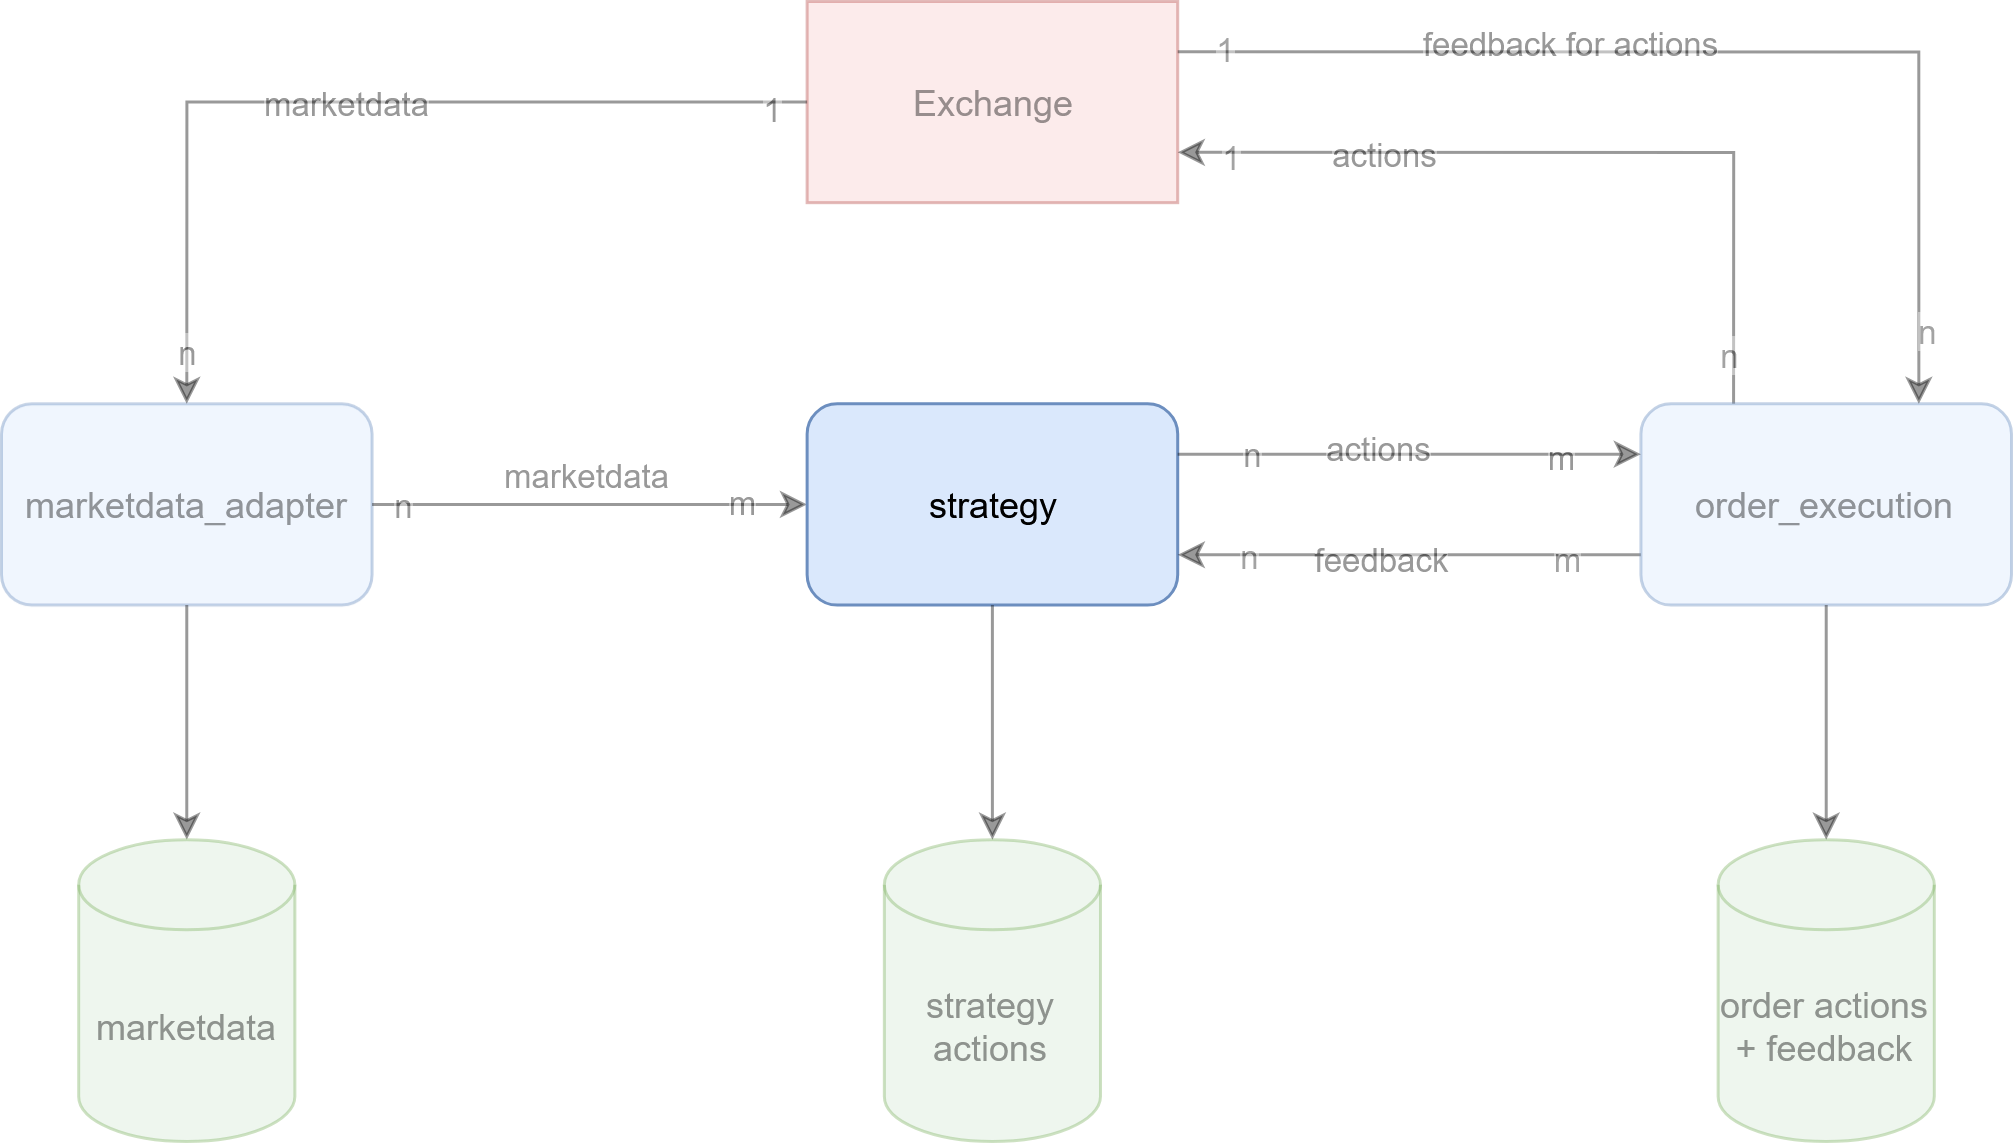

The diagram above was exported from draw.io. Its source (the exported page's mxGraphModel, read from the mxfile embedded in the PNG):
<mxGraphModel dx="2076" dy="1373" grid="1" gridSize="10" guides="1" tooltips="1" connect="1" arrows="1" fold="1" page="1" pageScale="1" pageWidth="850" pageHeight="1100" background="none" math="0" shadow="0">
  <root>
    <mxCell id="0" />
    <mxCell id="1" parent="0" />
    <mxCell id="x1PVfPSBhp6ivKvTVOWP-2" value="marketdata_adapter" style="rounded=1;whiteSpace=wrap;html=1;fillColor=#dae8fc;strokeColor=#6c8ebf;strokeOpacity=40;fillOpacity=40;textOpacity=40;" parent="1" vertex="1">
      <mxGeometry x="50" y="344.12" width="123.52602266180142" height="67.05882352941177" as="geometry" />
    </mxCell>
    <mxCell id="x1PVfPSBhp6ivKvTVOWP-5" style="edgeStyle=orthogonalEdgeStyle;rounded=0;orthogonalLoop=1;jettySize=auto;html=1;exitX=1;exitY=0.5;exitDx=0;exitDy=0;entryX=0;entryY=0.5;entryDx=0;entryDy=0;strokeOpacity=40;fillOpacity=40;textOpacity=40;" parent="1" source="x1PVfPSBhp6ivKvTVOWP-2" target="x1PVfPSBhp6ivKvTVOWP-4" edge="1">
      <mxGeometry relative="1" as="geometry" />
    </mxCell>
    <mxCell id="x1PVfPSBhp6ivKvTVOWP-6" value="marketdata" style="edgeLabel;html=1;align=center;verticalAlign=middle;resizable=0;points=[];strokeOpacity=40;fillOpacity=40;textOpacity=40;" parent="x1PVfPSBhp6ivKvTVOWP-5" vertex="1" connectable="0">
      <mxGeometry x="-0.2308" y="-1" relative="1" as="geometry">
        <mxPoint x="15" y="-11" as="offset" />
      </mxGeometry>
    </mxCell>
    <mxCell id="x1PVfPSBhp6ivKvTVOWP-19" value="n" style="edgeLabel;html=1;align=center;verticalAlign=middle;resizable=0;points=[];strokeOpacity=40;fillOpacity=40;textOpacity=40;" parent="x1PVfPSBhp6ivKvTVOWP-5" vertex="1" connectable="0">
      <mxGeometry x="-0.8564" relative="1" as="geometry">
        <mxPoint as="offset" />
      </mxGeometry>
    </mxCell>
    <mxCell id="x1PVfPSBhp6ivKvTVOWP-20" value="m" style="edgeLabel;html=1;align=center;verticalAlign=middle;resizable=0;points=[];strokeOpacity=40;fillOpacity=40;textOpacity=40;" parent="x1PVfPSBhp6ivKvTVOWP-5" vertex="1" connectable="0">
      <mxGeometry x="0.6923" y="1" relative="1" as="geometry">
        <mxPoint as="offset" />
      </mxGeometry>
    </mxCell>
    <mxCell id="x1PVfPSBhp6ivKvTVOWP-27" style="edgeStyle=orthogonalEdgeStyle;rounded=0;orthogonalLoop=1;jettySize=auto;html=1;exitX=0.5;exitY=1;exitDx=0;exitDy=0;entryX=0.5;entryY=0;entryDx=0;entryDy=0;entryPerimeter=0;strokeOpacity=40;fillOpacity=40;textOpacity=40;" parent="1" source="x1PVfPSBhp6ivKvTVOWP-2" target="x1PVfPSBhp6ivKvTVOWP-26" edge="1">
      <mxGeometry relative="1" as="geometry" />
    </mxCell>
    <mxCell id="x1PVfPSBhp6ivKvTVOWP-1" value="Exchange" style="rounded=0;whiteSpace=wrap;html=1;fillColor=#f8cecc;strokeColor=#b85450;strokeOpacity=40;fillOpacity=40;textOpacity=40;" parent="1" vertex="1">
      <mxGeometry x="318.5404263491454" y="210" width="123.52602266180142" height="67.05882352941177" as="geometry" />
    </mxCell>
    <mxCell id="x1PVfPSBhp6ivKvTVOWP-3" value="marketdata" style="endArrow=classic;html=1;rounded=0;entryX=0.5;entryY=0;entryDx=0;entryDy=0;exitX=0;exitY=0.5;exitDx=0;exitDy=0;edgeStyle=orthogonalEdgeStyle;strokeOpacity=40;fillOpacity=40;textOpacity=40;" parent="1" source="x1PVfPSBhp6ivKvTVOWP-1" target="x1PVfPSBhp6ivKvTVOWP-2" edge="1">
      <mxGeometry width="50" height="50" relative="1" as="geometry">
        <mxPoint x="400.8911081236797" y="757.6470588235294" as="sourcePoint" />
        <mxPoint x="452.3602842327636" y="701.7647058823529" as="targetPoint" />
      </mxGeometry>
    </mxCell>
    <mxCell id="x1PVfPSBhp6ivKvTVOWP-17" value="1" style="edgeLabel;html=1;align=center;verticalAlign=middle;resizable=0;points=[];strokeOpacity=40;fillOpacity=40;textOpacity=40;" parent="x1PVfPSBhp6ivKvTVOWP-3" vertex="1" connectable="0">
      <mxGeometry x="-0.9188" y="2" relative="1" as="geometry">
        <mxPoint as="offset" />
      </mxGeometry>
    </mxCell>
    <mxCell id="x1PVfPSBhp6ivKvTVOWP-18" value="n" style="edgeLabel;html=1;align=center;verticalAlign=middle;resizable=0;points=[];strokeOpacity=40;fillOpacity=40;textOpacity=40;" parent="x1PVfPSBhp6ivKvTVOWP-3" vertex="1" connectable="0">
      <mxGeometry x="0.8841" relative="1" as="geometry">
        <mxPoint as="offset" />
      </mxGeometry>
    </mxCell>
    <mxCell id="x1PVfPSBhp6ivKvTVOWP-4" value="strategy" style="rounded=1;whiteSpace=wrap;html=1;fillColor=#dae8fc;strokeColor=#6c8ebf;strokeOpacity=100;fillOpacity=100;" parent="1" vertex="1">
      <mxGeometry x="318.5404263491454" y="344.11764705882354" width="123.52602266180142" height="67.05882352941177" as="geometry" />
    </mxCell>
    <mxCell id="x1PVfPSBhp6ivKvTVOWP-10" style="edgeStyle=orthogonalEdgeStyle;rounded=0;orthogonalLoop=1;jettySize=auto;html=1;exitX=0.25;exitY=0;exitDx=0;exitDy=0;entryX=1;entryY=0.75;entryDx=0;entryDy=0;startArrow=none;startFill=0;strokeOpacity=40;fillOpacity=40;textOpacity=40;" parent="1" source="x1PVfPSBhp6ivKvTVOWP-9" target="x1PVfPSBhp6ivKvTVOWP-1" edge="1">
      <mxGeometry relative="1" as="geometry" />
    </mxCell>
    <mxCell id="x1PVfPSBhp6ivKvTVOWP-11" value="actions" style="edgeLabel;html=1;align=center;verticalAlign=middle;resizable=0;points=[];strokeOpacity=40;fillOpacity=40;textOpacity=40;" parent="x1PVfPSBhp6ivKvTVOWP-10" vertex="1" connectable="0">
      <mxGeometry x="0.4952" relative="1" as="geometry">
        <mxPoint as="offset" />
      </mxGeometry>
    </mxCell>
    <mxCell id="x1PVfPSBhp6ivKvTVOWP-35" value="1" style="edgeLabel;html=1;align=center;verticalAlign=middle;resizable=0;points=[];fontColor=#1A1A1A;strokeOpacity=40;fillOpacity=40;textOpacity=40;" parent="x1PVfPSBhp6ivKvTVOWP-10" vertex="1" connectable="0">
      <mxGeometry x="0.8742" y="1" relative="1" as="geometry">
        <mxPoint as="offset" />
      </mxGeometry>
    </mxCell>
    <mxCell id="x1PVfPSBhp6ivKvTVOWP-36" value="n" style="edgeLabel;html=1;align=center;verticalAlign=middle;resizable=0;points=[];fontColor=#1A1A1A;strokeOpacity=40;fillOpacity=40;textOpacity=40;" parent="x1PVfPSBhp6ivKvTVOWP-10" vertex="1" connectable="0">
      <mxGeometry x="-0.8728" y="2" relative="1" as="geometry">
        <mxPoint as="offset" />
      </mxGeometry>
    </mxCell>
    <mxCell id="x1PVfPSBhp6ivKvTVOWP-24" style="edgeStyle=orthogonalEdgeStyle;rounded=0;orthogonalLoop=1;jettySize=auto;html=1;exitX=0;exitY=0.75;exitDx=0;exitDy=0;entryX=1;entryY=0.75;entryDx=0;entryDy=0;strokeOpacity=40;fillOpacity=40;textOpacity=40;" parent="1" source="x1PVfPSBhp6ivKvTVOWP-9" target="x1PVfPSBhp6ivKvTVOWP-4" edge="1">
      <mxGeometry relative="1" as="geometry" />
    </mxCell>
    <mxCell id="x1PVfPSBhp6ivKvTVOWP-25" value="feedback" style="edgeLabel;html=1;align=center;verticalAlign=middle;resizable=0;points=[];strokeOpacity=40;fillOpacity=40;textOpacity=40;" parent="x1PVfPSBhp6ivKvTVOWP-24" vertex="1" connectable="0">
      <mxGeometry x="0.1333" y="1" relative="1" as="geometry">
        <mxPoint as="offset" />
      </mxGeometry>
    </mxCell>
    <mxCell id="x1PVfPSBhp6ivKvTVOWP-39" value="m" style="edgeLabel;html=1;align=center;verticalAlign=middle;resizable=0;points=[];fontColor=#1A1A1A;strokeOpacity=40;fillOpacity=40;textOpacity=40;" parent="x1PVfPSBhp6ivKvTVOWP-24" vertex="1" connectable="0">
      <mxGeometry x="-0.67" y="1" relative="1" as="geometry">
        <mxPoint as="offset" />
      </mxGeometry>
    </mxCell>
    <mxCell id="x1PVfPSBhp6ivKvTVOWP-40" value="n" style="edgeLabel;html=1;align=center;verticalAlign=middle;resizable=0;points=[];fontColor=#1A1A1A;strokeOpacity=40;fillOpacity=40;textOpacity=40;" parent="x1PVfPSBhp6ivKvTVOWP-24" vertex="1" connectable="0">
      <mxGeometry x="0.7029" relative="1" as="geometry">
        <mxPoint as="offset" />
      </mxGeometry>
    </mxCell>
    <mxCell id="x1PVfPSBhp6ivKvTVOWP-9" value="order_execution" style="rounded=1;whiteSpace=wrap;html=1;fillColor=#dae8fc;strokeColor=#6c8ebf;strokeOpacity=40;fillOpacity=40;textOpacity=40;" parent="1" vertex="1">
      <mxGeometry x="596.4739773381986" y="344.11764705882354" width="123.52602266180142" height="67.05882352941177" as="geometry" />
    </mxCell>
    <mxCell id="x1PVfPSBhp6ivKvTVOWP-12" style="edgeStyle=orthogonalEdgeStyle;rounded=0;orthogonalLoop=1;jettySize=auto;html=1;exitX=1;exitY=0.25;exitDx=0;exitDy=0;entryX=0.75;entryY=0;entryDx=0;entryDy=0;strokeOpacity=40;fillOpacity=40;textOpacity=40;" parent="1" source="x1PVfPSBhp6ivKvTVOWP-1" target="x1PVfPSBhp6ivKvTVOWP-9" edge="1">
      <mxGeometry relative="1" as="geometry" />
    </mxCell>
    <mxCell id="x1PVfPSBhp6ivKvTVOWP-13" value="feedback for actions" style="edgeLabel;html=1;align=center;verticalAlign=middle;resizable=0;points=[];strokeOpacity=40;fillOpacity=40;textOpacity=40;" parent="x1PVfPSBhp6ivKvTVOWP-12" vertex="1" connectable="0">
      <mxGeometry x="-0.2867" y="3" relative="1" as="geometry">
        <mxPoint as="offset" />
      </mxGeometry>
    </mxCell>
    <mxCell id="x1PVfPSBhp6ivKvTVOWP-37" value="1" style="edgeLabel;html=1;align=center;verticalAlign=middle;resizable=0;points=[];fontColor=#1A1A1A;strokeOpacity=40;fillOpacity=40;textOpacity=40;" parent="x1PVfPSBhp6ivKvTVOWP-12" vertex="1" connectable="0">
      <mxGeometry x="-0.918" y="1" relative="1" as="geometry">
        <mxPoint as="offset" />
      </mxGeometry>
    </mxCell>
    <mxCell id="x1PVfPSBhp6ivKvTVOWP-38" value="n" style="edgeLabel;html=1;align=center;verticalAlign=middle;resizable=0;points=[];fontColor=#1A1A1A;strokeOpacity=40;fillOpacity=40;textOpacity=40;" parent="x1PVfPSBhp6ivKvTVOWP-12" vertex="1" connectable="0">
      <mxGeometry x="0.8676" y="2" relative="1" as="geometry">
        <mxPoint as="offset" />
      </mxGeometry>
    </mxCell>
    <mxCell id="x1PVfPSBhp6ivKvTVOWP-14" style="edgeStyle=orthogonalEdgeStyle;rounded=0;orthogonalLoop=1;jettySize=auto;html=1;exitX=1;exitY=0.25;exitDx=0;exitDy=0;entryX=0;entryY=0.25;entryDx=0;entryDy=0;startArrow=none;startFill=0;strokeOpacity=40;fillOpacity=40;textOpacity=40;" parent="1" source="x1PVfPSBhp6ivKvTVOWP-4" target="x1PVfPSBhp6ivKvTVOWP-9" edge="1">
      <mxGeometry relative="1" as="geometry" />
    </mxCell>
    <mxCell id="x1PVfPSBhp6ivKvTVOWP-21" value="n" style="edgeLabel;html=1;align=center;verticalAlign=middle;resizable=0;points=[];strokeOpacity=40;fillOpacity=40;textOpacity=40;" parent="x1PVfPSBhp6ivKvTVOWP-14" vertex="1" connectable="0">
      <mxGeometry x="-0.6952" y="-3" relative="1" as="geometry">
        <mxPoint y="-3" as="offset" />
      </mxGeometry>
    </mxCell>
    <mxCell id="x1PVfPSBhp6ivKvTVOWP-22" value="m" style="edgeLabel;html=1;align=center;verticalAlign=middle;resizable=0;points=[];strokeOpacity=40;fillOpacity=40;textOpacity=40;" parent="x1PVfPSBhp6ivKvTVOWP-14" vertex="1" connectable="0">
      <mxGeometry x="0.7143" y="-1" relative="1" as="geometry">
        <mxPoint x="-5" as="offset" />
      </mxGeometry>
    </mxCell>
    <mxCell id="x1PVfPSBhp6ivKvTVOWP-23" value="actions" style="edgeLabel;html=1;align=center;verticalAlign=middle;resizable=0;points=[];strokeOpacity=40;fillOpacity=40;textOpacity=40;" parent="x1PVfPSBhp6ivKvTVOWP-14" vertex="1" connectable="0">
      <mxGeometry x="-0.1467" y="2" relative="1" as="geometry">
        <mxPoint as="offset" />
      </mxGeometry>
    </mxCell>
    <mxCell id="x1PVfPSBhp6ivKvTVOWP-26" value="marketdata" style="shape=cylinder3;whiteSpace=wrap;html=1;boundedLbl=1;backgroundOutline=1;size=15;fillColor=#d5e8d4;strokeColor=#82b366;strokeOpacity=40;fillOpacity=40;textOpacity=40;" parent="1" vertex="1">
      <mxGeometry x="75.72985365853658" y="489.4117647058824" width="72.0568465527175" height="100.58823529411765" as="geometry" />
    </mxCell>
    <mxCell id="x1PVfPSBhp6ivKvTVOWP-28" value="strategy actions" style="shape=cylinder3;whiteSpace=wrap;html=1;boundedLbl=1;backgroundOutline=1;size=15;fillColor=#d5e8d4;strokeColor=#82b366;strokeOpacity=40;fillOpacity=40;textOpacity=40;" parent="1" vertex="1">
      <mxGeometry x="344.27501440368735" y="489.4117647058824" width="72.0568465527175" height="100.58823529411765" as="geometry" />
    </mxCell>
    <mxCell id="x1PVfPSBhp6ivKvTVOWP-29" style="edgeStyle=orthogonalEdgeStyle;rounded=0;orthogonalLoop=1;jettySize=auto;html=1;exitX=0.5;exitY=1;exitDx=0;exitDy=0;entryX=0.5;entryY=0;entryDx=0;entryDy=0;entryPerimeter=0;strokeOpacity=40;fillOpacity=40;textOpacity=40;" parent="1" source="x1PVfPSBhp6ivKvTVOWP-4" target="x1PVfPSBhp6ivKvTVOWP-28" edge="1">
      <mxGeometry relative="1" as="geometry" />
    </mxCell>
    <mxCell id="x1PVfPSBhp6ivKvTVOWP-30" value="order actions + feedback" style="shape=cylinder3;whiteSpace=wrap;html=1;boundedLbl=1;backgroundOutline=1;size=15;fillColor=#d5e8d4;strokeColor=#82b366;strokeOpacity=40;fillOpacity=40;textOpacity=40;" parent="1" vertex="1">
      <mxGeometry x="622.2085653927405" y="489.4117647058824" width="72.0568465527175" height="100.58823529411765" as="geometry" />
    </mxCell>
    <mxCell id="x1PVfPSBhp6ivKvTVOWP-31" style="edgeStyle=orthogonalEdgeStyle;rounded=0;orthogonalLoop=1;jettySize=auto;html=1;exitX=0.5;exitY=1;exitDx=0;exitDy=0;entryX=0.5;entryY=0;entryDx=0;entryDy=0;entryPerimeter=0;strokeOpacity=40;fillOpacity=40;textOpacity=40;" parent="1" source="x1PVfPSBhp6ivKvTVOWP-9" target="x1PVfPSBhp6ivKvTVOWP-30" edge="1">
      <mxGeometry relative="1" as="geometry" />
    </mxCell>
  </root>
</mxGraphModel>